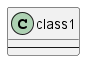

The diagram above was rendered by PlantUML. Its source (embedded in the PNG):
@startuml
class "class1" as class1 {
--
}
 
@enduml